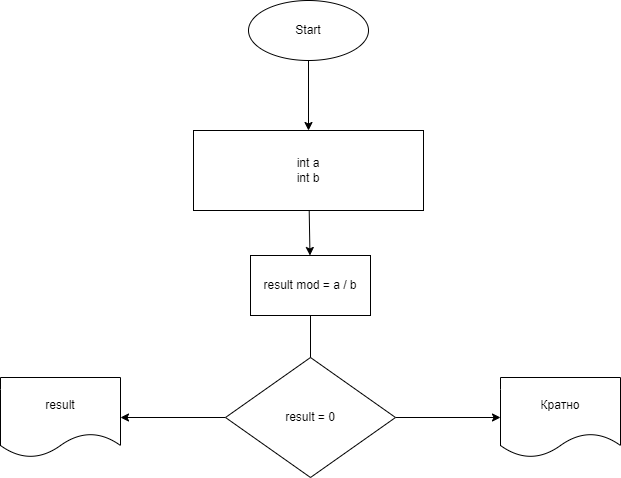

The diagram above was exported from draw.io. Its source (the exported page's mxGraphModel, read from the mxfile embedded in the PNG):
<mxGraphModel dx="946" dy="1299" grid="0" gridSize="10" guides="1" tooltips="1" connect="1" arrows="1" fold="1" page="0" pageScale="1" pageWidth="827" pageHeight="1169" math="0" shadow="0">
  <root>
    <mxCell id="0" />
    <mxCell id="1" parent="0" />
    <mxCell id="3" value="" style="edgeStyle=none;html=1;" edge="1" parent="1" target="4">
      <mxGeometry relative="1" as="geometry">
        <mxPoint x="364" y="-536" as="sourcePoint" />
      </mxGeometry>
    </mxCell>
    <mxCell id="10" value="" style="edgeStyle=none;html=1;" edge="1" parent="1" source="4" target="8">
      <mxGeometry relative="1" as="geometry" />
    </mxCell>
    <mxCell id="4" value="int a&lt;br&gt;int b" style="whiteSpace=wrap;html=1;" vertex="1" parent="1">
      <mxGeometry x="249" y="-466" width="230" height="80" as="geometry" />
    </mxCell>
    <mxCell id="12" value="" style="edgeStyle=none;html=1;" edge="1" parent="1" source="6" target="11">
      <mxGeometry relative="1" as="geometry" />
    </mxCell>
    <mxCell id="14" value="" style="edgeStyle=none;html=1;" edge="1" parent="1" source="6" target="13">
      <mxGeometry relative="1" as="geometry" />
    </mxCell>
    <mxCell id="6" value="result = 0" style="rhombus;whiteSpace=wrap;html=1;" vertex="1" parent="1">
      <mxGeometry x="281" y="-239" width="170" height="120" as="geometry" />
    </mxCell>
    <mxCell id="7" value="Start&lt;br&gt;" style="ellipse;whiteSpace=wrap;html=1;" vertex="1" parent="1">
      <mxGeometry x="304" y="-596" width="120" height="60" as="geometry" />
    </mxCell>
    <mxCell id="8" value="result mod = a / b" style="rounded=0;whiteSpace=wrap;html=1;" vertex="1" parent="1">
      <mxGeometry x="306" y="-341" width="120" height="60" as="geometry" />
    </mxCell>
    <mxCell id="9" value="" style="edgeStyle=none;html=1;endArrow=none;" edge="1" parent="1" source="6" target="8">
      <mxGeometry relative="1" as="geometry">
        <mxPoint x="367.449848024316" y="-294.9057750759878" as="sourcePoint" />
        <mxPoint x="365.0526315789473" y="-386" as="targetPoint" />
      </mxGeometry>
    </mxCell>
    <mxCell id="11" value="Кратно" style="shape=document;whiteSpace=wrap;html=1;boundedLbl=1;" vertex="1" parent="1">
      <mxGeometry x="556" y="-219" width="120" height="80" as="geometry" />
    </mxCell>
    <mxCell id="13" value="result" style="shape=document;whiteSpace=wrap;html=1;boundedLbl=1;" vertex="1" parent="1">
      <mxGeometry x="56" y="-219" width="120" height="80" as="geometry" />
    </mxCell>
  </root>
</mxGraphModel>